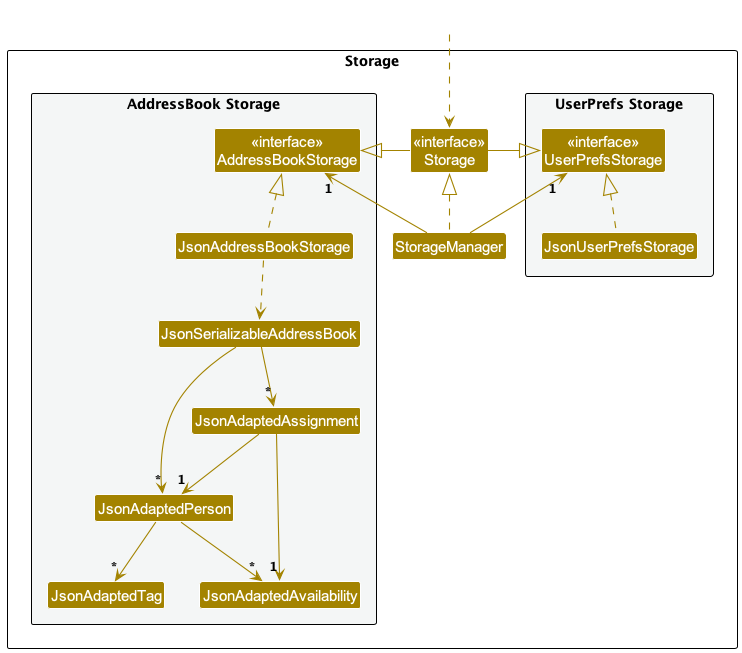

The diagram above was rendered by PlantUML. Its source (embedded in the PNG):
@startuml
!include style.puml
skinparam arrowThickness 1.1
skinparam arrowColor STORAGE_COLOR
skinparam classBackgroundColor STORAGE_COLOR

package Storage as StoragePackage {

package "UserPrefs Storage" #F4F6F6{
Class "<<interface>>\nUserPrefsStorage" as UserPrefsStorage
Class JsonUserPrefsStorage
}

Class "<<interface>>\nStorage" as Storage
Class StorageManager

package "AddressBook Storage" #F4F6F6{
Class "<<interface>>\nAddressBookStorage" as AddressBookStorage
Class JsonAddressBookStorage
Class JsonSerializableAddressBook
Class JsonAdaptedPerson
Class JsonAdaptedTag
Class JsonAdaptedAvailability
Class JsonAdaptedAssignment
}

}

Class HiddenOutside #FFFFFF
HiddenOutside ..> Storage

StorageManager .up.|> Storage
StorageManager -up-> "1" UserPrefsStorage
StorageManager -up-> "1" AddressBookStorage

Storage -left-|> UserPrefsStorage
Storage -right-|> AddressBookStorage

JsonUserPrefsStorage .up.|> UserPrefsStorage
JsonAddressBookStorage .up.|> AddressBookStorage
JsonAddressBookStorage ..> JsonSerializableAddressBook
JsonSerializableAddressBook --> "*" JsonAdaptedPerson
JsonSerializableAddressBook --> "*" JsonAdaptedAssignment
JsonAdaptedPerson --> "*" JsonAdaptedTag
JsonAdaptedPerson --> "*" JsonAdaptedAvailability
JsonAdaptedAssignment --> "1" JsonAdaptedPerson
JsonAdaptedAssignment --> "1" JsonAdaptedAvailability

@enduml